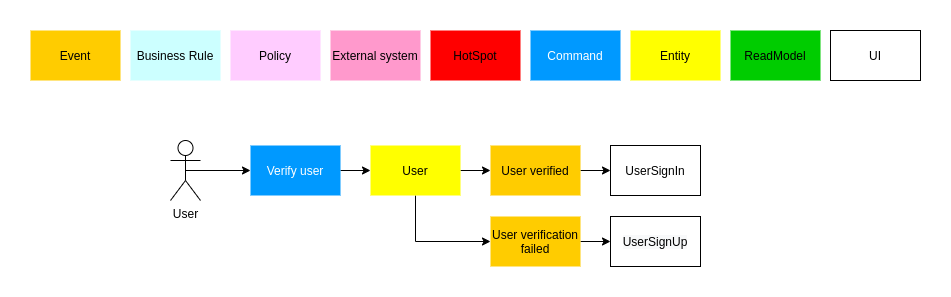

The diagram above was exported from draw.io. Its source (the exported page's mxGraphModel, read from the mxfile embedded in the PNG):
<mxGraphModel dx="1454" dy="816" grid="1" gridSize="10" guides="1" tooltips="1" connect="1" arrows="1" fold="1" page="1" pageScale="1" pageWidth="1169" pageHeight="827" math="0" shadow="0">
  <root>
    <mxCell id="0" />
    <mxCell id="1" parent="0" />
    <mxCell id="pW2NWnyi69-HLp2_m_q3-14" style="edgeStyle=orthogonalEdgeStyle;rounded=0;orthogonalLoop=1;jettySize=auto;html=1;exitX=1;exitY=0.5;exitDx=0;exitDy=0;fontSize=11;fontColor=#FFFFFF;" edge="1" parent="1" source="Yx7O7Yuk3evTRra0ATZZ-11" target="pW2NWnyi69-HLp2_m_q3-13">
      <mxGeometry relative="1" as="geometry" />
    </mxCell>
    <mxCell id="Yx7O7Yuk3evTRra0ATZZ-11" value="User verified" style="rounded=0;whiteSpace=wrap;html=1;fillColor=#ffcc00;strokeColor=none;" parent="1" vertex="1">
      <mxGeometry x="680" y="155" width="90" height="50" as="geometry" />
    </mxCell>
    <mxCell id="pW2NWnyi69-HLp2_m_q3-16" style="edgeStyle=orthogonalEdgeStyle;rounded=0;orthogonalLoop=1;jettySize=auto;html=1;exitX=1;exitY=0.5;exitDx=0;exitDy=0;entryX=0;entryY=0.5;entryDx=0;entryDy=0;fontSize=11;fontColor=#FFFFFF;" edge="1" parent="1" source="Yx7O7Yuk3evTRra0ATZZ-12" target="pW2NWnyi69-HLp2_m_q3-15">
      <mxGeometry relative="1" as="geometry" />
    </mxCell>
    <mxCell id="Yx7O7Yuk3evTRra0ATZZ-12" value="User verification&lt;br&gt;failed" style="rounded=0;whiteSpace=wrap;html=1;fillColor=#ffcc00;strokeColor=none;" parent="1" vertex="1">
      <mxGeometry x="680" y="226" width="90" height="50" as="geometry" />
    </mxCell>
    <mxCell id="Yx7O7Yuk3evTRra0ATZZ-45" style="edgeStyle=orthogonalEdgeStyle;rounded=0;orthogonalLoop=1;jettySize=auto;html=1;exitX=1;exitY=0.5;exitDx=0;exitDy=0;entryX=0;entryY=0.5;entryDx=0;entryDy=0;fontColor=#FFFFFF;" parent="1" source="Yx7O7Yuk3evTRra0ATZZ-41" target="Yx7O7Yuk3evTRra0ATZZ-43" edge="1">
      <mxGeometry relative="1" as="geometry" />
    </mxCell>
    <mxCell id="Yx7O7Yuk3evTRra0ATZZ-41" value="Verify user" style="rounded=0;whiteSpace=wrap;html=1;fillColor=#0099ff;strokeColor=none;fontColor=#FFFFFF;" parent="1" vertex="1">
      <mxGeometry x="440" y="155" width="90" height="50" as="geometry" />
    </mxCell>
    <mxCell id="Yx7O7Yuk3evTRra0ATZZ-44" style="edgeStyle=orthogonalEdgeStyle;rounded=0;orthogonalLoop=1;jettySize=auto;html=1;exitX=1;exitY=0.5;exitDx=0;exitDy=0;entryX=0;entryY=0.5;entryDx=0;entryDy=0;fontColor=#FFFFFF;" parent="1" source="Yx7O7Yuk3evTRra0ATZZ-43" target="Yx7O7Yuk3evTRra0ATZZ-11" edge="1">
      <mxGeometry relative="1" as="geometry" />
    </mxCell>
    <mxCell id="Yx7O7Yuk3evTRra0ATZZ-46" style="edgeStyle=orthogonalEdgeStyle;rounded=0;orthogonalLoop=1;jettySize=auto;html=1;exitX=0.5;exitY=1;exitDx=0;exitDy=0;entryX=0;entryY=0.5;entryDx=0;entryDy=0;fontColor=#FFFFFF;" parent="1" source="Yx7O7Yuk3evTRra0ATZZ-43" target="Yx7O7Yuk3evTRra0ATZZ-12" edge="1">
      <mxGeometry relative="1" as="geometry" />
    </mxCell>
    <mxCell id="Yx7O7Yuk3evTRra0ATZZ-43" value="User" style="rounded=0;whiteSpace=wrap;html=1;fillColor=#ffff00;strokeColor=none;" parent="1" vertex="1">
      <mxGeometry x="560" y="155" width="90" height="50" as="geometry" />
    </mxCell>
    <mxCell id="pW2NWnyi69-HLp2_m_q3-12" style="edgeStyle=orthogonalEdgeStyle;rounded=0;orthogonalLoop=1;jettySize=auto;html=1;exitX=0.5;exitY=0.5;exitDx=0;exitDy=0;exitPerimeter=0;entryX=0;entryY=0.5;entryDx=0;entryDy=0;fontSize=11;fontColor=#FFFFFF;" edge="1" parent="1" source="Yx7O7Yuk3evTRra0ATZZ-51" target="Yx7O7Yuk3evTRra0ATZZ-41">
      <mxGeometry relative="1" as="geometry" />
    </mxCell>
    <mxCell id="Yx7O7Yuk3evTRra0ATZZ-51" value="User" style="shape=umlActor;verticalLabelPosition=bottom;labelBackgroundColor=#ffffff;verticalAlign=top;html=1;outlineConnect=0;fontColor=#000000;" parent="1" vertex="1">
      <mxGeometry x="360" y="150" width="30" height="60" as="geometry" />
    </mxCell>
    <mxCell id="pW2NWnyi69-HLp2_m_q3-3" value="Event" style="rounded=0;whiteSpace=wrap;html=1;fillColor=#ffcc00;strokeColor=none;" vertex="1" parent="1">
      <mxGeometry x="220" y="40" width="90" height="50" as="geometry" />
    </mxCell>
    <mxCell id="pW2NWnyi69-HLp2_m_q3-4" value="Business Rule" style="rounded=0;whiteSpace=wrap;html=1;fillColor=#ccffff;strokeColor=none;" vertex="1" parent="1">
      <mxGeometry x="320" y="40" width="90" height="50" as="geometry" />
    </mxCell>
    <mxCell id="pW2NWnyi69-HLp2_m_q3-5" value="Policy" style="rounded=0;whiteSpace=wrap;html=1;fillColor=#ffccff;strokeColor=none;" vertex="1" parent="1">
      <mxGeometry x="420" y="40" width="90" height="50" as="geometry" />
    </mxCell>
    <mxCell id="pW2NWnyi69-HLp2_m_q3-6" value="External system" style="rounded=0;whiteSpace=wrap;html=1;fillColor=#ff99cc;strokeColor=none;" vertex="1" parent="1">
      <mxGeometry x="520" y="40" width="90" height="50" as="geometry" />
    </mxCell>
    <mxCell id="pW2NWnyi69-HLp2_m_q3-7" value="HotSpot" style="rounded=0;whiteSpace=wrap;html=1;fillColor=#ff0000;strokeColor=none;" vertex="1" parent="1">
      <mxGeometry x="620" y="40" width="90" height="50" as="geometry" />
    </mxCell>
    <mxCell id="pW2NWnyi69-HLp2_m_q3-8" value="Command" style="rounded=0;whiteSpace=wrap;html=1;fillColor=#0099ff;strokeColor=none;fontColor=#FFFFFF;" vertex="1" parent="1">
      <mxGeometry x="720" y="40" width="90" height="50" as="geometry" />
    </mxCell>
    <mxCell id="pW2NWnyi69-HLp2_m_q3-9" value="Entity" style="rounded=0;whiteSpace=wrap;html=1;fillColor=#ffff00;strokeColor=none;" vertex="1" parent="1">
      <mxGeometry x="820" y="40" width="90" height="50" as="geometry" />
    </mxCell>
    <mxCell id="pW2NWnyi69-HLp2_m_q3-10" value="ReadModel" style="rounded=0;whiteSpace=wrap;html=1;fillColor=#00CC00;strokeColor=none;" vertex="1" parent="1">
      <mxGeometry x="920" y="40" width="90" height="50" as="geometry" />
    </mxCell>
    <mxCell id="pW2NWnyi69-HLp2_m_q3-11" value="UI" style="rounded=0;whiteSpace=wrap;html=1;" vertex="1" parent="1">
      <mxGeometry x="1020" y="40" width="90" height="50" as="geometry" />
    </mxCell>
    <mxCell id="pW2NWnyi69-HLp2_m_q3-13" value="UserSignIn" style="rounded=0;whiteSpace=wrap;html=1;" vertex="1" parent="1">
      <mxGeometry x="800" y="155" width="90" height="50" as="geometry" />
    </mxCell>
    <mxCell id="pW2NWnyi69-HLp2_m_q3-15" value="&lt;span style=&quot;font-family: &amp;#34;helvetica&amp;#34; ; font-size: 12px ; font-style: normal ; font-weight: 400 ; letter-spacing: normal ; text-align: center ; text-indent: 0px ; text-transform: none ; word-spacing: 0px ; background-color: rgb(248 , 249 , 250) ; float: none ; display: inline&quot;&gt;UserSignUp&lt;/span&gt;" style="rounded=0;whiteSpace=wrap;html=1;" vertex="1" parent="1">
      <mxGeometry x="800" y="226" width="90" height="50" as="geometry" />
    </mxCell>
  </root>
</mxGraphModel>